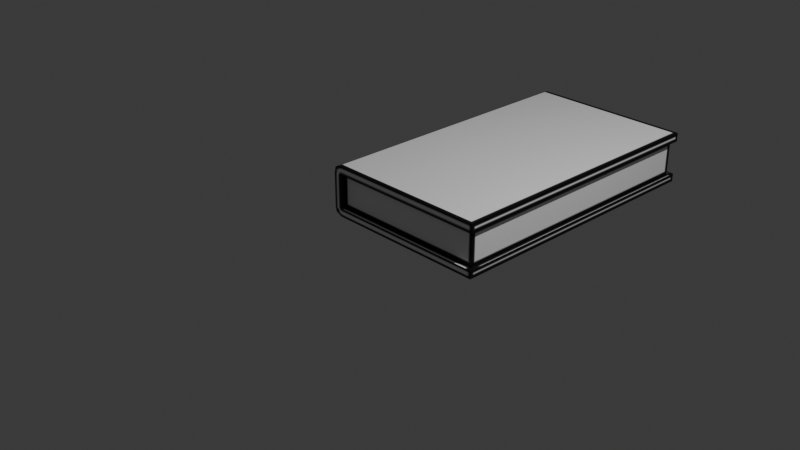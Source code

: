 # Source: book.blend  (saved by Blender 4.3.34; exported with 4.5.12 LTS)
import bpy
from mathutils import Matrix  # noqa: F401  (used for matrix-valued properties, if any)

bpy.ops.wm.read_factory_settings(use_empty=True)
scene = bpy.context.scene
scene.name = 'Scene'

# ---- collections
col_collection = bpy.data.collections.new('Collection'); scene.collection.children.link(col_collection)

# ---- images (referenced by path relative to the original .blend; pixels are not part of the script)
import os
ASSET_DIR = os.environ.get("B2B_ASSET_DIR", "")  # directory of the original .blend (textures are referenced by path, not embedded)
HERE = os.path.dirname(os.path.abspath(__file__))  # packed textures are extracted next to this script under _unpacked/

def load_image(name, relpath, width, height, colorspace="sRGB"):
    """Load a texture the original file referenced (path relative to the .blend, or extracted next to this script)."""
    p = next((c for c in (os.path.join(HERE, relpath), os.path.join(ASSET_DIR, relpath)) if relpath and os.path.exists(c)), "")
    if p:
        img = bpy.data.images.load(p, check_existing=True)
        img.name = name
    else:  # same state as the original file: an image datablock whose file is absent (Cycles renders it pink)
        img = bpy.data.images.new(name, width, height)
        img.source = "FILE"
        img.filepath = "//" + (relpath or name)
    img.colorspace_settings.name = colorspace
    return img
img_bookuv_colour_png = load_image('bookuv_colour.png', '_unpacked/bookuv_colour.ad7eb66c.png', 512, 512, 'sRGB')

# ---- materials (node trees are filled in below, after node groups)
mat_material_001 = bpy.data.materials.new('Material.001')

# ---- material node trees
mat_material_001.use_nodes = True; mat_material_001.node_tree.nodes.clear()
_N = mat_material_001.node_tree.nodes; _L = mat_material_001.node_tree.links
n0 = _N.new('ShaderNodeBsdfPrincipled'); n0.name = 'Principled BSDF'; n0.location = (10, 300)
n1 = _N.new('ShaderNodeOutputMaterial'); n1.name = 'Material Output'; n1.location = (300, 300)
n2 = _N.new('ShaderNodeTexImage'); n2.name = 'Image Texture'; n2.location = (-358, 280)
n2.image = img_bookuv_colour_png
_L.new(n0.outputs[0], n1.inputs[0])
_L.new(n2.outputs[0], n0.inputs[0])
n1.is_active_output = True

# ---- world
world_world = bpy.data.worlds.new('World'); scene.world = world_world
world_world.use_nodes = True; world_world.node_tree.nodes.clear()
_N = world_world.node_tree.nodes; _L = world_world.node_tree.links
n0 = _N.new('ShaderNodeOutputWorld'); n0.name = 'World Output'; n0.location = (300, 300)
n1 = _N.new('ShaderNodeBackground'); n1.name = 'Background'; n1.location = (10, 300)
n1.inputs[0].default_value = (0.05088, 0.05088, 0.05088, 1.0)
_L.new(n1.outputs[0], n0.inputs[0])
n0.is_active_output = True
world_world.color = (0.05088, 0.05088, 0.05088)
world_world.sun_shadow_jitter_overblur = 0.0

# ---- cameras
cam_camera = bpy.data.cameras.new('Camera')
cam_camera.clip_end = 100.0
cam_camera.ortho_scale = 7.314

# ---- lights
light_light = bpy.data.lights.new('Light', 'POINT')
light_light.energy = 1000.0
light_light.shadow_soft_size = 0.1

# ---- meshes
me_plane = bpy.data.meshes.new('Plane')
me_plane.from_pydata([(-0.9872, -0.2618, -2.735e-08), (1.0, -0.2984, -3.067e-08), (-0.9824, 0.267, 2.791e-08), (1.0, 0.2978, 3.07e-08), (-0.9824, 0.267, -3.381), (-0.9872, -0.2618, -3.381), (1.0, -0.2984, -3.381), (1.0, 0.2978, -3.381), (-0.9107, -0.2984, -3.067e-08), (-0.9107, 0.2978, 3.07e-08), (-0.9107, -0.2984, -3.381), (-0.9107, 0.2978, -3.381), (-1.0, 0.1949, 2.011e-08), (1.0, 0.1949, 2.011e-08), (-1.0, 0.1949, -3.381), (1.0, 0.1949, -3.381), (-0.9107, 0.1949, -3.381), (-0.9107, 0.1949, 2.011e-08), (-1.0, -0.2027, -2.082e-08), (-1.0, -0.2027, -3.381), (-0.9107, -0.2027, -2.082e-08), (1.0, -0.2027, -2.082e-08), (1.0, -0.2027, -3.381), (-0.9107, -0.2027, -3.381), (0.9569, -0.2027, -0.06154), (0.9569, 0.1949, -0.06154), (-0.9107, 0.1949, -0.06154), (-0.9107, -0.2027, -0.06154), (0.9557, -0.2027, -0.06072), (0.9557, 0.1949, -0.06072), (0.9557, -0.2027, -3.313), (0.9557, 0.1949, -3.313), (0.9568, -0.2027, -3.313), (0.9568, 0.1949, -3.313), (-0.9107, -0.2027, -3.313), (-0.9107, 0.1949, -3.313)], [], [(17, 9, 3, 13), (16, 15, 7, 11), (18, 0, 5, 19), (9, 2, 4, 11), (8, 1, 6, 10), (13, 3, 7, 15), (0, 8, 10, 5), (3, 9, 11, 7), (14, 16, 11, 4), (12, 2, 9, 17), (18, 12, 17, 20), (19, 23, 16, 14), (2, 12, 14, 4), (15, 16, 35, 33), (20, 17, 26, 27), (8, 20, 21, 1), (10, 6, 22, 23), (1, 21, 22, 6), (5, 10, 23, 19), (0, 18, 20, 8), (12, 18, 19, 14), (27, 26, 25, 24), (17, 13, 25, 26), (21, 20, 27, 24), (28, 29, 31, 30), (13, 15, 31, 29), (22, 21, 28, 30), (34, 32, 33, 35), (23, 22, 32, 34), (16, 23, 34, 35)])
_uv = me_plane.uv_layers.new(name='UVMap')
_uv.uv.foreach_set('vector', [0.8476, 0.6539, 0.8609, 0.6539, 0.8609, 0.9006, 0.8476, 0.9006, 0.9475, 0.8891, 0.9475, 0.6424, 0.9608, 0.6424, 0.9608, 0.8891, 0.7954, 0.6312, 0.7842, 0.6312, 0.7842, 0.003551, 0.7954, 0.003551, 0.4109, 0.6279, 0.3964, 0.6279, 0.3964, 0.0002702, 0.4109, 0.0002702, 0.3604, 0.6295, 0.005671, 0.6295, 0.005671, 0.001911, 0.3604, 0.001911, 0.6442, 0.7442, 0.6442, 0.7633, 0.01656, 0.7633, 0.01656, 0.7442, 0.3761, 0.6295, 0.3604, 0.6295, 0.3604, 0.001911, 0.3761, 0.001911, 0.7656, 0.6279, 0.4109, 0.6279, 0.4109, 0.0002702, 0.7656, 0.0002702, 0.9475, 0.9006, 0.9475, 0.8891, 0.9608, 0.8891, 0.9568, 0.8984, 0.8476, 0.6424, 0.8569, 0.6447, 0.8609, 0.6539, 0.8476, 0.6539, 0.7963, 0.6424, 0.8476, 0.6424, 0.8476, 0.6539, 0.7963, 0.6539, 0.8962, 0.9006, 0.8962, 0.8891, 0.9475, 0.8891, 0.9475, 0.9006, 0.883, 0.6312, 0.8692, 0.6312, 0.8692, 0.003551, 0.883, 0.003551, 0.9198, 0.3903, 0.9198, 0.2262, 0.9257, 0.2262, 0.9257, 0.3866, 0.9259, 0.2262, 0.9259, 0.192, 0.9312, 0.192, 0.9312, 0.2262, 0.7839, 0.6539, 0.7963, 0.6539, 0.7963, 0.9006, 0.7839, 0.9006, 0.8838, 0.8891, 0.8838, 0.6424, 0.8962, 0.6424, 0.8962, 0.8891, 0.6451, 0.7826, 0.6451, 0.8004, 0.01748, 0.8004, 0.01748, 0.7826, 0.8886, 0.899, 0.8838, 0.8891, 0.8962, 0.8891, 0.8962, 0.9006, 0.7886, 0.6441, 0.7963, 0.6424, 0.7963, 0.6539, 0.7839, 0.6539, 0.8692, 0.6312, 0.7954, 0.6312, 0.7954, 0.003551, 0.8692, 0.003551, 0.358, 0.9158, 0.358, 0.9896, 0.01128, 0.9896, 0.01128, 0.9158, 0.9259, 0.192, 0.9259, 0.02784, 0.9312, 0.03155, 0.9312, 0.192, 0.9259, 0.3903, 0.9259, 0.2262, 0.9312, 0.2262, 0.9312, 0.3866, 0.9841, 0.9133, 0.9841, 0.9871, 0.3804, 0.9871, 0.3804, 0.9133, 0.9662, 0.3421, 0.9662, 0.05162, 0.97, 0.05747, 0.97, 0.3369, 0.9659, 0.05162, 0.9659, 0.3421, 0.9621, 0.3369, 0.9621, 0.05747, 0.3618, 0.901, 0.01509, 0.901, 0.01509, 0.8272, 0.3618, 0.8272, 0.9198, 0.192, 0.9198, 0.02784, 0.9257, 0.03156, 0.9257, 0.192, 0.9642, 0.4397, 0.9642, 0.3659, 0.9768, 0.3659, 0.9768, 0.4397])
me_plane.materials.append(mat_material_001)
me_plane.update()

# ---- objects
ob_light = bpy.data.objects.new('Light', light_light)
ob_camera = bpy.data.objects.new('Camera', cam_camera)
ob_plane = bpy.data.objects.new('Plane', me_plane)

# ---- transforms, parenting, visibility, modifiers, constraints
ob_light.location = (4.076, 1.005, 5.904)
ob_light.rotation_euler = (0.6503, 0.05522, 1.866)
ob_light.lock_rotations_4d = False
ob_light.empty_display_type = 'ARROWS'
ob_light.color = (0.0, 0.0, 0.0, 0.0)
ob_light.lineart.crease_threshold = 0.0
ob_camera.location = (7.359, -6.926, 4.958)
ob_camera.rotation_euler = (1.109, 0.0, 0.8149)
ob_camera.lock_rotations_4d = False
ob_camera.empty_display_type = 'ARROWS'
ob_camera.color = (0.0, 0.0, 0.0, 0.0)
ob_camera.display_type = 'WIRE'
ob_camera.lineart.crease_threshold = 0.0
ob_plane.location = (0.0, 0.0, 0.0)
ob_plane.rotation_euler = (1.571, 0.0, 0.0)

# ---- collection membership
col_collection.objects.link(ob_light)
col_collection.objects.link(ob_camera)
col_collection.objects.link(ob_plane)

# ---- scene / render settings (as saved in the file)
scene.camera = ob_camera
scene.frame_start = 1; scene.frame_end = 250; scene.frame_set(1)
scene.render.engine = 'BLENDER_EEVEE_NEXT'
bpy.context.view_layer.update()
